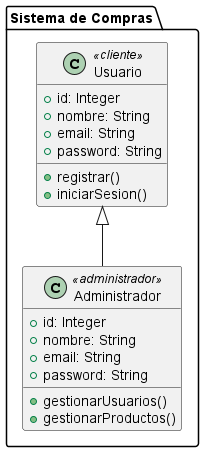

The diagram above was rendered by PlantUML. Its source (embedded in the PNG):
@startuml
package "Sistema de Compras" {
  
  class Usuario <<cliente>> {
    +id: Integer
    +nombre: String
    +email: String
    +password: String
    +registrar()
    +iniciarSesion()
  }

  class Administrador <<administrador>> {
    +id: Integer
    +nombre: String
    +email: String
    +password: String
    +gestionarUsuarios()
    +gestionarProductos()
  }
}
Usuario <|-- Administrador
@enduml